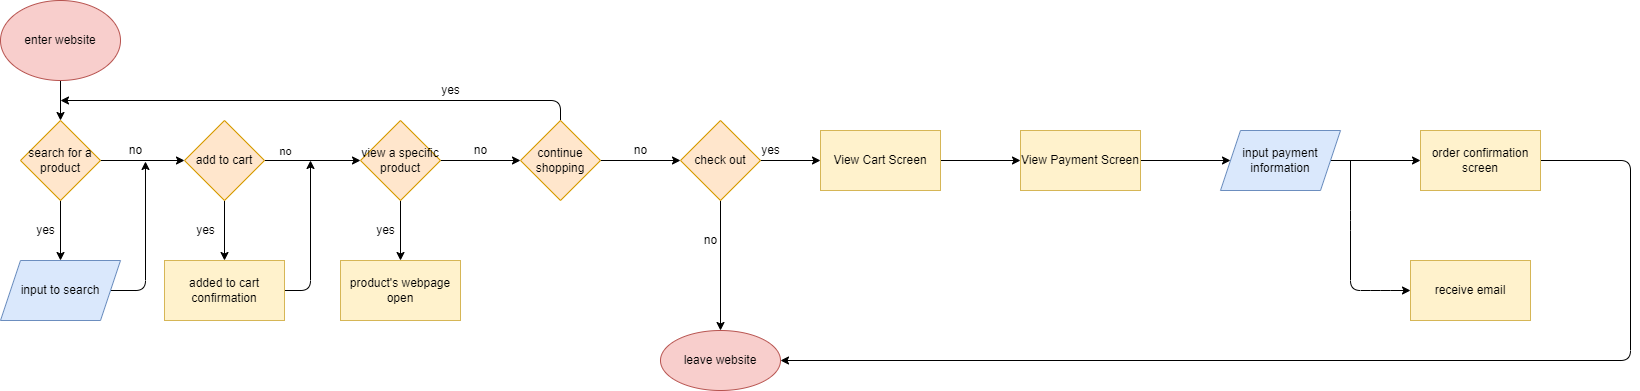

The diagram above was exported from draw.io. Its source (the exported page's mxGraphModel, read from the mxfile embedded in the PNG):
<mxGraphModel dx="987" dy="1213" grid="1" gridSize="10" guides="1" tooltips="1" connect="1" arrows="1" fold="1" page="1" pageScale="1" pageWidth="4681" pageHeight="3300" math="0" shadow="0">
  <root>
    <mxCell id="0" />
    <mxCell id="1" parent="0" />
    <mxCell id="5" value="" style="edgeStyle=none;html=1;" edge="1" parent="1" source="3" target="4">
      <mxGeometry relative="1" as="geometry" />
    </mxCell>
    <mxCell id="3" value="enter website" style="ellipse;whiteSpace=wrap;html=1;fillColor=#f8cecc;strokeColor=#b85450;" vertex="1" parent="1">
      <mxGeometry x="230" y="120" width="120" height="80" as="geometry" />
    </mxCell>
    <mxCell id="7" value="" style="edgeStyle=none;html=1;" edge="1" parent="1" source="4" target="6">
      <mxGeometry relative="1" as="geometry" />
    </mxCell>
    <mxCell id="10" value="" style="edgeStyle=none;html=1;" edge="1" parent="1" source="4" target="9">
      <mxGeometry relative="1" as="geometry" />
    </mxCell>
    <mxCell id="4" value="search for a product" style="rhombus;whiteSpace=wrap;html=1;fillColor=#ffe6cc;strokeColor=#d79b00;" vertex="1" parent="1">
      <mxGeometry x="250" y="240" width="80" height="80" as="geometry" />
    </mxCell>
    <mxCell id="20" style="edgeStyle=none;html=1;exitX=1;exitY=0.5;exitDx=0;exitDy=0;entryX=0.833;entryY=1.05;entryDx=0;entryDy=0;entryPerimeter=0;" edge="1" parent="1" source="6" target="11">
      <mxGeometry relative="1" as="geometry">
        <mxPoint x="380" y="410" as="targetPoint" />
        <Array as="points">
          <mxPoint x="375" y="410" />
        </Array>
      </mxGeometry>
    </mxCell>
    <mxCell id="6" value="input to search" style="shape=parallelogram;perimeter=parallelogramPerimeter;whiteSpace=wrap;html=1;fixedSize=1;fillColor=#dae8fc;strokeColor=#6c8ebf;" vertex="1" parent="1">
      <mxGeometry x="230" y="380" width="120" height="60" as="geometry" />
    </mxCell>
    <mxCell id="8" value="yes" style="text;html=1;align=center;verticalAlign=middle;resizable=0;points=[];autosize=1;strokeColor=none;fillColor=none;" vertex="1" parent="1">
      <mxGeometry x="260" y="340" width="30" height="20" as="geometry" />
    </mxCell>
    <mxCell id="14" value="" style="edgeStyle=none;html=1;" edge="1" parent="1" source="9" target="13">
      <mxGeometry relative="1" as="geometry" />
    </mxCell>
    <mxCell id="17" value="" style="edgeStyle=none;html=1;" edge="1" parent="1" source="9" target="16">
      <mxGeometry relative="1" as="geometry" />
    </mxCell>
    <mxCell id="22" value="no" style="edgeLabel;html=1;align=center;verticalAlign=middle;resizable=0;points=[];" vertex="1" connectable="0" parent="17">
      <mxGeometry x="-0.4792" y="4" relative="1" as="geometry">
        <mxPoint x="-5" y="-6" as="offset" />
      </mxGeometry>
    </mxCell>
    <mxCell id="9" value="add to cart&lt;br&gt;" style="rhombus;whiteSpace=wrap;html=1;fillColor=#ffe6cc;strokeColor=#d79b00;" vertex="1" parent="1">
      <mxGeometry x="414" y="240" width="80" height="80" as="geometry" />
    </mxCell>
    <mxCell id="11" value="no" style="text;html=1;align=center;verticalAlign=middle;resizable=0;points=[];autosize=1;strokeColor=none;fillColor=none;" vertex="1" parent="1">
      <mxGeometry x="350" y="260" width="30" height="20" as="geometry" />
    </mxCell>
    <mxCell id="21" style="edgeStyle=none;html=1;exitX=1;exitY=0.5;exitDx=0;exitDy=0;" edge="1" parent="1" source="13">
      <mxGeometry relative="1" as="geometry">
        <mxPoint x="540" y="280" as="targetPoint" />
        <Array as="points">
          <mxPoint x="540" y="410" />
        </Array>
      </mxGeometry>
    </mxCell>
    <mxCell id="13" value="added to cart confirmation" style="whiteSpace=wrap;html=1;fillColor=#fff2cc;strokeColor=#d6b656;" vertex="1" parent="1">
      <mxGeometry x="394" y="380" width="120" height="60" as="geometry" />
    </mxCell>
    <mxCell id="15" value="yes" style="text;html=1;align=center;verticalAlign=middle;resizable=0;points=[];autosize=1;strokeColor=none;fillColor=none;" vertex="1" parent="1">
      <mxGeometry x="420" y="340" width="30" height="20" as="geometry" />
    </mxCell>
    <mxCell id="24" value="" style="edgeStyle=none;html=1;" edge="1" parent="1" source="16" target="23">
      <mxGeometry relative="1" as="geometry" />
    </mxCell>
    <mxCell id="27" value="" style="edgeStyle=none;html=1;" edge="1" parent="1" source="16" target="26">
      <mxGeometry relative="1" as="geometry" />
    </mxCell>
    <mxCell id="16" value="view a specific product" style="rhombus;whiteSpace=wrap;html=1;fillColor=#ffe6cc;strokeColor=#d79b00;" vertex="1" parent="1">
      <mxGeometry x="590" y="240" width="80" height="80" as="geometry" />
    </mxCell>
    <mxCell id="23" value="product's webpage open" style="whiteSpace=wrap;html=1;fillColor=#fff2cc;strokeColor=#d6b656;" vertex="1" parent="1">
      <mxGeometry x="570" y="380" width="120" height="60" as="geometry" />
    </mxCell>
    <mxCell id="25" value="yes" style="text;html=1;align=center;verticalAlign=middle;resizable=0;points=[];autosize=1;strokeColor=none;fillColor=none;" vertex="1" parent="1">
      <mxGeometry x="600" y="340" width="30" height="20" as="geometry" />
    </mxCell>
    <mxCell id="29" style="edgeStyle=none;html=1;exitX=0.5;exitY=0;exitDx=0;exitDy=0;" edge="1" parent="1" source="26">
      <mxGeometry relative="1" as="geometry">
        <mxPoint x="290" y="220" as="targetPoint" />
        <Array as="points">
          <mxPoint x="790" y="220" />
        </Array>
      </mxGeometry>
    </mxCell>
    <mxCell id="35" value="" style="edgeStyle=none;html=1;" edge="1" parent="1" source="26" target="34">
      <mxGeometry relative="1" as="geometry" />
    </mxCell>
    <mxCell id="26" value="continue shopping" style="rhombus;whiteSpace=wrap;html=1;fillColor=#ffe6cc;strokeColor=#d79b00;" vertex="1" parent="1">
      <mxGeometry x="750" y="240" width="80" height="80" as="geometry" />
    </mxCell>
    <mxCell id="28" value="no" style="text;html=1;align=center;verticalAlign=middle;resizable=0;points=[];autosize=1;strokeColor=none;fillColor=none;" vertex="1" parent="1">
      <mxGeometry x="695" y="260" width="30" height="20" as="geometry" />
    </mxCell>
    <mxCell id="30" value="yes" style="text;html=1;align=center;verticalAlign=middle;resizable=0;points=[];autosize=1;strokeColor=none;fillColor=none;" vertex="1" parent="1">
      <mxGeometry x="665" y="200" width="30" height="20" as="geometry" />
    </mxCell>
    <mxCell id="38" value="" style="edgeStyle=none;html=1;" edge="1" parent="1" source="34" target="37">
      <mxGeometry relative="1" as="geometry" />
    </mxCell>
    <mxCell id="41" value="" style="edgeStyle=none;html=1;" edge="1" parent="1" source="34" target="40">
      <mxGeometry relative="1" as="geometry" />
    </mxCell>
    <mxCell id="34" value="check out" style="rhombus;whiteSpace=wrap;html=1;fillColor=#ffe6cc;strokeColor=#d79b00;" vertex="1" parent="1">
      <mxGeometry x="910" y="240" width="80" height="80" as="geometry" />
    </mxCell>
    <mxCell id="36" value="no" style="text;html=1;align=center;verticalAlign=middle;resizable=0;points=[];autosize=1;strokeColor=none;fillColor=none;" vertex="1" parent="1">
      <mxGeometry x="855" y="260" width="30" height="20" as="geometry" />
    </mxCell>
    <mxCell id="37" value="leave website" style="ellipse;whiteSpace=wrap;html=1;fillColor=#f8cecc;strokeColor=#b85450;" vertex="1" parent="1">
      <mxGeometry x="890" y="450" width="120" height="60" as="geometry" />
    </mxCell>
    <mxCell id="39" value="no" style="text;html=1;align=center;verticalAlign=middle;resizable=0;points=[];autosize=1;strokeColor=none;fillColor=none;" vertex="1" parent="1">
      <mxGeometry x="925" y="350" width="30" height="20" as="geometry" />
    </mxCell>
    <mxCell id="44" value="" style="edgeStyle=none;html=1;" edge="1" parent="1" source="40" target="43">
      <mxGeometry relative="1" as="geometry" />
    </mxCell>
    <mxCell id="40" value="View Cart Screen" style="whiteSpace=wrap;html=1;fillColor=#fff2cc;strokeColor=#d6b656;" vertex="1" parent="1">
      <mxGeometry x="1050" y="250" width="120" height="60" as="geometry" />
    </mxCell>
    <mxCell id="42" value="yes" style="text;html=1;align=center;verticalAlign=middle;resizable=0;points=[];autosize=1;strokeColor=none;fillColor=none;" vertex="1" parent="1">
      <mxGeometry x="985" y="260" width="30" height="20" as="geometry" />
    </mxCell>
    <mxCell id="46" value="" style="edgeStyle=none;html=1;" edge="1" parent="1" source="43" target="45">
      <mxGeometry relative="1" as="geometry" />
    </mxCell>
    <mxCell id="43" value="View Payment Screen" style="whiteSpace=wrap;html=1;fillColor=#fff2cc;strokeColor=#d6b656;" vertex="1" parent="1">
      <mxGeometry x="1250" y="250" width="120" height="60" as="geometry" />
    </mxCell>
    <mxCell id="48" value="" style="edgeStyle=none;html=1;" edge="1" parent="1" source="45" target="47">
      <mxGeometry relative="1" as="geometry" />
    </mxCell>
    <mxCell id="49" style="edgeStyle=none;html=1;" edge="1" parent="1" target="50">
      <mxGeometry relative="1" as="geometry">
        <mxPoint x="1650" y="390" as="targetPoint" />
        <mxPoint x="1580" y="280" as="sourcePoint" />
        <Array as="points">
          <mxPoint x="1580" y="340" />
          <mxPoint x="1580" y="410" />
          <mxPoint x="1610" y="410" />
        </Array>
      </mxGeometry>
    </mxCell>
    <mxCell id="45" value="input payment information" style="shape=parallelogram;perimeter=parallelogramPerimeter;whiteSpace=wrap;html=1;fixedSize=1;fillColor=#dae8fc;strokeColor=#6c8ebf;" vertex="1" parent="1">
      <mxGeometry x="1450" y="250" width="120" height="60" as="geometry" />
    </mxCell>
    <mxCell id="51" style="edgeStyle=none;html=1;entryX=1;entryY=0.5;entryDx=0;entryDy=0;exitX=1;exitY=0.5;exitDx=0;exitDy=0;" edge="1" parent="1" source="47" target="37">
      <mxGeometry relative="1" as="geometry">
        <Array as="points">
          <mxPoint x="1860" y="280" />
          <mxPoint x="1860" y="480" />
        </Array>
      </mxGeometry>
    </mxCell>
    <mxCell id="47" value="order confirmation screen" style="whiteSpace=wrap;html=1;fillColor=#fff2cc;strokeColor=#d6b656;" vertex="1" parent="1">
      <mxGeometry x="1650" y="250" width="120" height="60" as="geometry" />
    </mxCell>
    <mxCell id="50" value="receive email" style="rounded=0;whiteSpace=wrap;html=1;fillColor=#fff2cc;strokeColor=#d6b656;" vertex="1" parent="1">
      <mxGeometry x="1640" y="380" width="120" height="60" as="geometry" />
    </mxCell>
  </root>
</mxGraphModel>